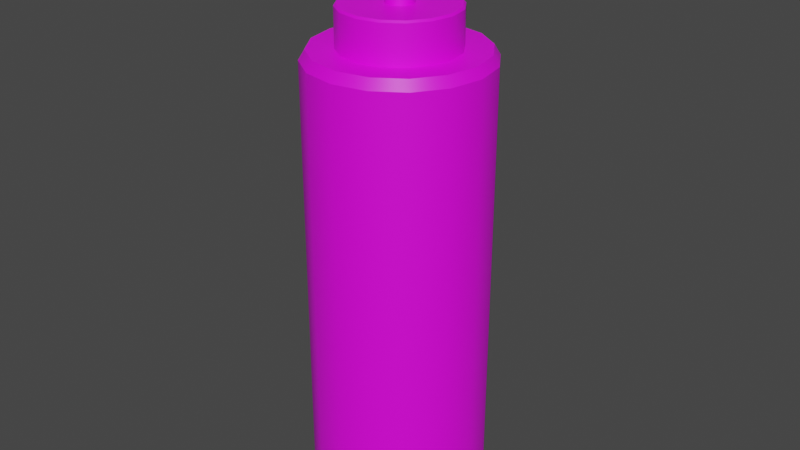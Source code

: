 # Source: saucebottle.blend  (saved by Blender 3.5.10; exported with 4.5.12 LTS)
import bpy
from mathutils import Matrix  # noqa: F401  (used for matrix-valued properties, if any)

bpy.ops.wm.read_factory_settings(use_empty=True)
scene = bpy.context.scene
scene.name = 'Scene'

# ---- collections
col_collection = bpy.data.collections.new('Collection'); scene.collection.children.link(col_collection)

# ---- images (referenced by path relative to the original .blend; pixels are not part of the script)
import os
ASSET_DIR = os.environ.get("B2B_ASSET_DIR", "")  # directory of the original .blend (textures are referenced by path, not embedded)
HERE = os.path.dirname(os.path.abspath(__file__))  # packed textures are extracted next to this script under _unpacked/

def load_image(name, relpath, width, height, colorspace="sRGB"):
    """Load a texture the original file referenced (path relative to the .blend, or extracted next to this script)."""
    p = next((c for c in (os.path.join(HERE, relpath), os.path.join(ASSET_DIR, relpath)) if relpath and os.path.exists(c)), "")
    if p:
        img = bpy.data.images.load(p, check_existing=True)
        img.name = name
    else:  # same state as the original file: an image datablock whose file is absent (Cycles renders it pink)
        img = bpy.data.images.new(name, width, height)
        img.source = "FILE"
        img.filepath = "//" + (relpath or name)
    img.colorspace_settings.name = colorspace
    return img
img_untitled_002 = load_image('Untitled.002', '', 1024, 1024, 'sRGB')

# ---- materials (node trees are filled in below, after node groups)
mat_material_001 = bpy.data.materials.new('Material.001')
mat_material_001.use_transparent_shadow = False

# ---- node groups
ng_auto_smooth = bpy.data.node_groups.new('Auto Smooth', 'GeometryNodeTree')
_s = ng_auto_smooth.interface.new_socket(name='Geometry', in_out='OUTPUT', socket_type='NodeSocketGeometry')
_s = ng_auto_smooth.interface.new_socket(name='Geometry', in_out='INPUT', socket_type='NodeSocketGeometry')
_s = ng_auto_smooth.interface.new_socket(name='Angle', in_out='INPUT', socket_type='NodeSocketFloat')
_s.subtype = 'ANGLE'
_s.min_value = 0.0
_s.max_value = 3.142
ng_auto_smooth.is_modifier = True
_N = ng_auto_smooth.nodes; _L = ng_auto_smooth.links
n0 = _N.new('NodeGroupOutput'); n0.name = 'Group Output'; n0.location = (480, -100)
n1 = _N.new('NodeGroupInput'); n1.name = 'Group Input'; n1.location = (-420, -300)
n2 = _N.new('NodeGroupInput'); n2.name = 'Group Input.001'; n2.location = (-60, -100)
n3 = _N.new('GeometryNodeSetShadeSmooth'); n3.name = 'Set Shade Smooth'; n3.location = (120, -100)
n3.domain = 'EDGE'
n4 = _N.new('GeometryNodeSetShadeSmooth'); n4.name = 'Set Shade Smooth.001'; n4.location = (300, -100)
n5 = _N.new('GeometryNodeInputMeshEdgeAngle'); n5.name = 'Edge Angle'; n5.location = (-420, -220)
n6 = _N.new('GeometryNodeInputEdgeSmooth'); n6.name = 'Is Edge Smooth'; n6.location = (-60, -160)
n7 = _N.new('GeometryNodeInputShadeSmooth'); n7.name = 'Is Face Smooth'; n7.location = (-240, -340)
n8 = _N.new('FunctionNodeBooleanMath'); n8.name = 'Boolean Math'; n8.location = (-60, -220)
n9 = _N.new('FunctionNodeCompare'); n9.name = 'Compare'; n9.location = (-240, -180)
n9.operation = 'LESS_EQUAL'
_L.new(n5.outputs[0], n9.inputs[0])
_L.new(n4.outputs[0], n0.inputs[0])
_L.new(n1.outputs[1], n9.inputs[1])
_L.new(n9.outputs[0], n8.inputs[0])
_L.new(n7.outputs[0], n8.inputs[1])
_L.new(n2.outputs[0], n3.inputs[0])
_L.new(n6.outputs[0], n3.inputs[1])
_L.new(n3.outputs[0], n4.inputs[0])
_L.new(n8.outputs[0], n3.inputs[2])
n0.is_active_output = True

# ---- material node trees
mat_material_001.use_nodes = True; mat_material_001.node_tree.nodes.clear()
_N = mat_material_001.node_tree.nodes; _L = mat_material_001.node_tree.links
n0 = _N.new('ShaderNodeBsdfPrincipled'); n0.name = 'Principled BSDF'; n0.location = (10, 300)
n0.distribution = 'GGX'
n0.subsurface_method = 'RANDOM_WALK_SKIN'
n0.inputs[3].default_value = 1.45
n0.inputs[27].default_value = (0.0, 0.0, 0.0, 1.0)
n0.inputs[28].default_value = 1.0
n1 = _N.new('ShaderNodeOutputMaterial'); n1.name = 'Material Output'; n1.location = (300, 300)
n2 = _N.new('ShaderNodeTexImage'); n2.name = 'Image Texture'; n2.location = (-280, 271)
n2.image = img_untitled_002
_L.new(n0.outputs[0], n1.inputs[0])
_L.new(n2.outputs[0], n0.inputs[0])
n1.is_active_output = True

# ---- world
world_world = bpy.data.worlds.new('World'); scene.world = world_world
world_world.use_nodes = True; world_world.node_tree.nodes.clear()
_N = world_world.node_tree.nodes; _L = world_world.node_tree.links
n0 = _N.new('ShaderNodeOutputWorld'); n0.name = 'World Output'; n0.location = (300, 300)
n1 = _N.new('ShaderNodeBackground'); n1.name = 'Background'; n1.location = (10, 300)
n1.inputs[0].default_value = (0.05088, 0.05088, 0.05088, 1.0)
_L.new(n1.outputs[0], n0.inputs[0])
n0.is_active_output = True
world_world.color = (0.05088, 0.05088, 0.05088)
world_world.use_sun_shadow = False
world_world.sun_shadow_jitter_overblur = 0.0

# ---- meshes
me_circle = bpy.data.meshes.new('Circle')
me_circle.from_pydata([(0.0, 1.0, 0.0), (-0.3827, 0.9239, 0.0), (-0.7071, 0.7071, 0.0), (-0.9239, 0.3827, 0.0), (-1.0, 0.0, 0.0), (-0.9239, -0.3827, 0.0), (-0.7071, -0.7071, 0.0), (-0.3827, -0.9239, 0.0), (0.0, -1.0, 0.0), (0.3827, -0.9239, 0.0), (0.7071, -0.7071, 0.0), (0.9239, -0.3827, 0.0), (1.0, 0.0, 0.0), (0.9239, 0.3827, 0.0), (0.7071, 0.7071, 0.0), (0.3827, 0.9239, 0.0), (-5.866e-10, 1.039, 0.05657), (-0.3977, 0.9603, 0.05657), (-0.7349, 0.7349, 0.05657), (-0.9603, 0.3977, 0.05657), (-1.039, 4.4e-10, 0.05657), (-0.9603, -0.3977, 0.05657), (-0.7349, -0.7349, 0.05657), (-0.3977, -0.9603, 0.05657), (-5.866e-10, -1.039, 0.05657), (0.3977, -0.9603, 0.05657), (0.7349, -0.7349, 0.05657), (0.9603, -0.3977, 0.05657), (1.039, 4.4e-10, 0.05657), (0.9603, 0.3977, 0.05657), (0.7349, 0.7349, 0.05657), (0.3977, 0.9603, 0.05657), (-5.866e-10, 1.039, 5.384), (-0.3977, 0.9603, 5.384), (-0.7349, 0.7349, 5.384), (-0.9603, 0.3977, 5.384), (-1.039, 4.4e-10, 5.384), (-0.9603, -0.3977, 5.384), (-0.7349, -0.7349, 5.384), (-0.3977, -0.9603, 5.384), (-5.866e-10, -1.039, 5.384), (0.3977, -0.9603, 5.384), (0.7349, -0.7349, 5.384), (0.9603, -0.3977, 5.384), (1.039, 4.4e-10, 5.384), (0.9603, 0.3977, 5.384), (0.7349, 0.7349, 5.384), (0.3977, 0.9603, 5.384), (-1.281e-09, 0.9713, 5.497), (-0.3717, 0.8973, 5.497), (-0.6868, 0.6868, 5.497), (-0.8973, 0.3717, 5.497), (-0.9713, 6.553e-10, 5.497), (-0.8973, -0.3717, 5.497), (-0.6868, -0.6868, 5.497), (-0.3717, -0.8973, 5.497), (-1.281e-09, -0.9713, 5.497), (0.3717, -0.8973, 5.497), (0.6868, -0.6868, 5.497), (0.8973, -0.3717, 5.497), (0.9713, 6.553e-10, 5.497), (0.8973, 0.3717, 5.497), (0.6868, 0.6868, 5.497), (0.3717, 0.8973, 5.497), (7.43e-09, 0.6685, 5.497), (-0.2558, 0.6176, 5.497), (-0.4727, 0.4727, 5.497), (-0.6176, 0.2558, 5.497), (-0.6685, -1.214e-09, 5.497), (-0.6176, -0.2558, 5.497), (-0.4727, -0.4727, 5.497), (-0.2558, -0.6176, 5.497), (7.43e-09, -0.6685, 5.497), (0.2558, -0.6176, 5.497), (0.4727, -0.4727, 5.497), (0.6176, -0.2558, 5.497), (0.6685, -1.214e-09, 5.497), (0.6176, 0.2558, 5.497), (0.4727, 0.4727, 5.497), (0.2558, 0.6176, 5.497), (7.43e-09, 0.6685, 5.939), (8.382e-09, 0.6457, 5.962), (-0.2471, 0.5966, 5.962), (-0.2558, 0.6176, 5.939), (-0.4566, 0.4566, 5.962), (-0.4727, 0.4727, 5.939), (-0.5966, 0.2471, 5.962), (-0.6176, 0.2558, 5.939), (-0.6457, -1.397e-09, 5.962), (-0.6685, -1.214e-09, 5.939), (-0.5966, -0.2471, 5.962), (-0.6176, -0.2558, 5.939), (-0.4566, -0.4566, 5.962), (-0.4727, -0.4727, 5.939), (-0.2471, -0.5966, 5.962), (-0.2558, -0.6176, 5.939), (7.916e-09, -0.6457, 5.962), (7.43e-09, -0.6685, 5.939), (0.2471, -0.5966, 5.962), (0.2558, -0.6176, 5.939), (0.4566, -0.4566, 5.962), (0.4727, -0.4727, 5.939), (0.5966, -0.2471, 5.962), (0.6176, -0.2558, 5.939), (0.6457, -1.397e-09, 5.962), (0.6685, -1.214e-09, 5.939), (0.5966, 0.2471, 5.962), (0.6176, 0.2558, 5.939), (0.4566, 0.4566, 5.962), (0.4727, 0.4727, 5.939), (0.2471, 0.5966, 5.962), (0.2558, 0.6176, 5.939), (1.342e-08, 0.1586, 5.962), (-0.06069, 0.1465, 5.962), (-0.1121, 0.1121, 5.962), (-0.1465, 0.06069, 5.962), (-0.1586, -9.994e-09, 5.962), (-0.1465, -0.06069, 5.962), (-0.1121, -0.1121, 5.962), (-0.06069, -0.1465, 5.962), (1.342e-08, -0.1586, 5.962), (0.06069, -0.1465, 5.962), (0.1121, -0.1121, 5.962), (0.1465, -0.06069, 5.962), (0.1586, -9.994e-09, 5.962), (0.1465, 0.06069, 5.962), (0.1121, 0.1121, 5.962), (0.06069, 0.1465, 5.962), (-0.02708, 0.06537, 6.923), (1.285e-08, 0.07075, 6.923), (-0.05003, 0.05003, 6.923), (-0.06537, 0.02708, 6.923), (-0.07075, -9.895e-09, 6.923), (-0.06537, -0.02708, 6.923), (-0.05003, -0.05003, 6.923), (-0.02708, -0.06537, 6.923), (1.285e-08, -0.07075, 6.923), (0.02708, -0.06537, 6.923), (0.05003, -0.05003, 6.923), (0.06537, -0.02708, 6.923), (0.07075, -9.895e-09, 6.923), (0.06537, 0.02708, 6.923), (0.05003, 0.05003, 6.923), (0.02708, 0.06537, 6.923), (-0.03787, 0.09144, 6.923), (1.328e-08, 0.09897, 6.923), (-0.06998, 0.06998, 6.923), (-0.09144, 0.03787, 6.923), (-0.09897, -9.038e-09, 6.923), (-0.09144, -0.03787, 6.923), (-0.06998, -0.06998, 6.923), (-0.03787, -0.09144, 6.923), (1.328e-08, -0.09897, 6.923), (0.03787, -0.09144, 6.923), (0.06998, -0.06998, 6.923), (0.09144, -0.03787, 6.923), (0.09897, -9.038e-09, 6.923), (0.09144, 0.03787, 6.923), (0.06998, 0.06998, 6.923), (0.03787, 0.09144, 6.923), (-0.02708, 0.06537, 6.77), (1.285e-08, 0.07075, 6.77), (-0.05003, 0.05003, 6.77), (-0.06537, 0.02708, 6.77), (-0.07075, -9.895e-09, 6.77), (-0.06537, -0.02708, 6.77), (-0.05003, -0.05003, 6.77), (-0.02708, -0.06537, 6.77), (1.285e-08, -0.07075, 6.77), (0.02708, -0.06537, 6.77), (0.05003, -0.05003, 6.77), (0.06537, -0.02708, 6.77), (0.07075, -9.895e-09, 6.77), (0.06537, 0.02708, 6.77), (0.05003, 0.05003, 6.77), (0.02708, 0.06537, 6.77)], [], [(7, 23, 22, 6), (15, 31, 30, 14), (8, 24, 23, 7), (1, 17, 16, 0), (0, 16, 31, 15), (9, 25, 24, 8), (2, 18, 17, 1), (10, 26, 25, 9), (3, 19, 18, 2), (11, 27, 26, 10), (4, 20, 19, 3), (12, 28, 27, 11), (5, 21, 20, 4), (13, 29, 28, 12), (6, 22, 21, 5), (14, 30, 29, 13), (1, 0, 15, 14, 13, 12, 11, 10, 9, 8, 7, 6, 5, 4, 3, 2), (30, 46, 45, 29), (23, 39, 38, 22), (31, 47, 46, 30), (24, 40, 39, 23), (17, 33, 32, 16), (16, 32, 47, 31), (25, 41, 40, 24), (18, 34, 33, 17), (26, 42, 41, 25), (19, 35, 34, 18), (27, 43, 42, 26), (20, 36, 35, 19), (28, 44, 43, 27), (21, 37, 36, 20), (29, 45, 44, 28), (22, 38, 37, 21), (41, 57, 56, 40), (34, 50, 49, 33), (42, 58, 57, 41), (35, 51, 50, 34), (43, 59, 58, 42), (36, 52, 51, 35), (44, 60, 59, 43), (37, 53, 52, 36), (45, 61, 60, 44), (38, 54, 53, 37), (46, 62, 61, 45), (39, 55, 54, 38), (47, 63, 62, 46), (40, 56, 55, 39), (33, 49, 48, 32), (32, 48, 63, 47), (49, 50, 51, 52, 53, 54, 55, 56, 57, 58, 59, 60, 61, 62, 63, 48), (76, 105, 103, 75), (69, 91, 89, 68), (77, 107, 105, 76), (70, 93, 91, 69), (78, 109, 107, 77), (71, 95, 93, 70), (79, 111, 109, 78), (72, 97, 95, 71), (73, 99, 97, 72), (66, 85, 83, 65), (65, 83, 80, 64), (74, 101, 99, 73), (67, 87, 85, 66), (75, 103, 101, 74), (68, 89, 87, 67), (64, 80, 111, 79), (83, 82, 81, 80), (85, 84, 82, 83), (87, 86, 84, 85), (89, 88, 86, 87), (91, 90, 88, 89), (93, 92, 90, 91), (95, 94, 92, 93), (97, 96, 94, 95), (99, 98, 96, 97), (101, 100, 98, 99), (103, 102, 100, 101), (105, 104, 102, 103), (107, 106, 104, 105), (109, 108, 106, 107), (111, 110, 108, 109), (80, 81, 110, 111), (82, 84, 86, 88, 90, 92, 94, 96, 98, 100, 102, 104, 106, 108, 110, 81), (122, 154, 153, 121), (115, 147, 146, 114), (123, 155, 154, 122), (116, 148, 147, 115), (124, 156, 155, 123), (117, 149, 148, 116), (125, 157, 156, 124), (118, 150, 149, 117), (126, 158, 157, 125), (119, 151, 150, 118), (127, 159, 158, 126), (120, 152, 151, 119), (113, 144, 145, 112), (112, 145, 159, 127), (121, 153, 152, 120), (114, 146, 144, 113), (129, 145, 144, 128), (128, 144, 146, 130), (130, 146, 147, 131), (131, 147, 148, 132), (132, 148, 149, 133), (133, 149, 150, 134), (134, 150, 151, 135), (135, 151, 152, 136), (136, 152, 153, 137), (137, 153, 154, 138), (138, 154, 155, 139), (139, 155, 156, 140), (140, 156, 157, 141), (141, 157, 158, 142), (142, 158, 159, 143), (143, 159, 145, 129), (128, 160, 161, 129), (129, 161, 175, 143), (137, 169, 168, 136), (130, 162, 160, 128), (138, 170, 169, 137), (131, 163, 162, 130), (139, 171, 170, 138), (132, 164, 163, 131), (140, 172, 171, 139), (133, 165, 164, 132), (141, 173, 172, 140), (134, 166, 165, 133), (142, 174, 173, 141), (135, 167, 166, 134), (143, 175, 174, 142), (136, 168, 167, 135), (160, 162, 163, 164, 165, 166, 167, 168, 169, 170, 171, 172, 173, 174, 175, 161)])
me_circle.polygons.foreach_set('use_smooth', [True] * 132)
_k = set([(64, 65), (64, 79), (65, 66), (66, 67), (67, 68), (68, 69), (69, 70), (70, 71), (71, 72), (72, 73), (73, 74), (74, 75), (75, 76), (76, 77), (77, 78), (78, 79), (112, 113), (112, 127), (113, 114), (114, 115), (115, 116), (116, 117), (117, 118), (118, 119), (119, 120), (120, 121), (121, 122), (122, 123), (123, 124), (124, 125), (125, 126), (126, 127), (144, 145), (144, 146), (145, 159), (146, 147), (147, 148), (148, 149), (149, 150), (150, 151), (151, 152), (152, 153), (153, 154), (154, 155), (155, 156), (156, 157), (157, 158), (158, 159)])
me_circle.attributes.new('sharp_edge', 'BOOLEAN', 'EDGE').data.foreach_set('value', [ (min(e.vertices), max(e.vertices)) in _k for e in me_circle.edges])
_uv = me_circle.uv_layers.new(name='UVMap')
_uv.uv.foreach_set('vector', [0.6644, 0.8277, 0.6575, 0.831, 0.6814, 0.8695, 0.6875, 0.8647, 0.796, 0.553, 0.7942, 0.5455, 0.7516, 0.5607, 0.7549, 0.5676, 0.6501, 0.7866, 0.6426, 0.7883, 0.6575, 0.831, 0.6644, 0.8277, 0.8826, 0.5524, 0.8842, 0.5448, 0.8392, 0.5401, 0.8392, 0.5478, 0.8392, 0.5478, 0.8392, 0.5401, 0.7942, 0.5455, 0.796, 0.553, 0.6452, 0.7433, 0.6375, 0.7433, 0.6426, 0.7883, 0.6501, 0.7866, 0.8392, 0.9388, 0.8392, 0.9464, 0.8842, 0.9417, 0.8826, 0.9342, 0.6501, 0.7, 0.6426, 0.6983, 0.6375, 0.7433, 0.6452, 0.7433, 0.796, 0.9336, 0.7942, 0.9411, 0.8392, 0.9464, 0.8392, 0.9388, 0.6644, 0.6589, 0.6575, 0.6555, 0.6426, 0.6983, 0.6501, 0.7, 0.7549, 0.9189, 0.7516, 0.9259, 0.7942, 0.9411, 0.796, 0.9336, 0.6875, 0.6219, 0.6814, 0.6171, 0.6575, 0.6555, 0.6644, 0.6589, 0.7182, 0.8956, 0.7133, 0.9016, 0.7516, 0.9259, 0.7549, 0.9189, 0.7182, 0.591, 0.7133, 0.585, 0.6814, 0.6171, 0.6875, 0.6219, 0.6875, 0.8647, 0.6814, 0.8695, 0.7133, 0.9016, 0.7182, 0.8956, 0.7549, 0.5676, 0.7516, 0.5607, 0.7133, 0.585, 0.7182, 0.591, 0.01586, 0.8887, 0.03254, 0.929, 0.06334, 0.9598, 0.1036, 0.9764, 0.1472, 0.9764, 0.1874, 0.9598, 0.2182, 0.929, 0.2349, 0.8887, 0.2349, 0.8451, 0.2182, 0.8049, 0.1874, 0.7741, 0.1472, 0.7574, 0.1036, 0.7574, 0.06334, 0.7741, 0.03254, 0.8049, 0.01586, 0.8451, 0.0002387, 0.5889, 0.5951, 0.5889, 0.5951, 0.5436, 0.0002387, 0.5436, 0.0002387, 0.2719, 0.5951, 0.2719, 0.5951, 0.2266, 0.0002387, 0.2266, 0.0002387, 0.6342, 0.5951, 0.6342, 0.5951, 0.5889, 0.0002387, 0.5889, 0.0002386, 0.3172, 0.5951, 0.3172, 0.5951, 0.2719, 0.0002387, 0.2719, 0.0002387, 0.7247, 0.5951, 0.7247, 0.5951, 0.6794, 0.0002387, 0.6794, 0.0002387, 0.6794, 0.5951, 0.6794, 0.5951, 0.6342, 0.0002387, 0.6342, 0.0002386, 0.3625, 0.5951, 0.3625, 0.5951, 0.3172, 0.0002386, 0.3172, 0.0002386, 0.04552, 0.5951, 0.04552, 0.5951, 0.0002386, 0.0002386, 0.0002386, 0.0002386, 0.4078, 0.5951, 0.4078, 0.5951, 0.3625, 0.0002386, 0.3625, 0.0002386, 0.0908, 0.5951, 0.0908, 0.5951, 0.04552, 0.0002386, 0.04552, 0.0002386, 0.453, 0.5951, 0.453, 0.5951, 0.4078, 0.0002386, 0.4078, 0.0002387, 0.1361, 0.5951, 0.1361, 0.5951, 0.0908, 0.0002386, 0.0908, 0.0002387, 0.4983, 0.5951, 0.4983, 0.5951, 0.453, 0.0002386, 0.453, 0.0002387, 0.1814, 0.5951, 0.1814, 0.5951, 0.1361, 0.0002387, 0.1361, 0.0002387, 0.5436, 0.5951, 0.5436, 0.5951, 0.4983, 0.0002387, 0.4983, 0.0002387, 0.2266, 0.5951, 0.2266, 0.5951, 0.1814, 0.0002387, 0.1814, 0.6102, 0.2343, 0.6249, 0.2343, 0.6292, 0.1922, 0.6147, 0.1892, 0.7997, 0.01253, 0.802, 0.02706, 0.8442, 0.0247, 0.8449, 0.01, 0.6147, 0.2793, 0.6292, 0.2764, 0.6249, 0.2343, 0.6102, 0.2343, 0.7559, 0.02407, 0.761, 0.03784, 0.802, 0.02706, 0.7997, 0.01253, 0.6283, 0.3226, 0.6418, 0.3168, 0.6292, 0.2764, 0.6147, 0.2793, 0.7153, 0.04416, 0.7231, 0.05662, 0.761, 0.03784, 0.7559, 0.02407, 0.6502, 0.3622, 0.6623, 0.3538, 0.6418, 0.3168, 0.6283, 0.3226, 0.6796, 0.07198, 0.6897, 0.08262, 0.7231, 0.05662, 0.7153, 0.04416, 0.6796, 0.3966, 0.6897, 0.386, 0.6623, 0.3538, 0.6502, 0.3622, 0.6502, 0.1064, 0.6623, 0.1148, 0.6897, 0.08262, 0.6796, 0.07198, 0.7153, 0.4244, 0.7231, 0.412, 0.6897, 0.386, 0.6796, 0.3966, 0.6283, 0.146, 0.6418, 0.1518, 0.6623, 0.1148, 0.6502, 0.1064, 0.7559, 0.4445, 0.761, 0.4308, 0.7231, 0.412, 0.7153, 0.4244, 0.6147, 0.1892, 0.6292, 0.1922, 0.6418, 0.1518, 0.6283, 0.146, 0.8449, 0.4586, 0.8442, 0.4439, 0.802, 0.4415, 0.7997, 0.4561, 0.7997, 0.4561, 0.802, 0.4415, 0.761, 0.4308, 0.7559, 0.4445, 0.3557, 0.9701, 0.398, 0.9701, 0.4371, 0.9539, 0.467, 0.924, 0.4832, 0.8849, 0.4832, 0.8426, 0.467, 0.8035, 0.4371, 0.7736, 0.398, 0.7574, 0.3557, 0.7574, 0.3166, 0.7736, 0.2867, 0.8035, 0.2705, 0.8426, 0.2705, 0.8849, 0.2867, 0.924, 0.3166, 0.9539, 0.9829, 0.6604, 0.9335, 0.6604, 0.9335, 0.6895, 0.9829, 0.6895, 0.9829, 0.8642, 0.9335, 0.8642, 0.9335, 0.8933, 0.9829, 0.8933, 0.9829, 0.6312, 0.9335, 0.6312, 0.9335, 0.6604, 0.9829, 0.6604, 0.9829, 0.8351, 0.9335, 0.8351, 0.9335, 0.8642, 0.9829, 0.8642, 0.9829, 0.6021, 0.9335, 0.6021, 0.9335, 0.6312, 0.9829, 0.6312, 0.9829, 0.806, 0.9335, 0.806, 0.9335, 0.8351, 0.9829, 0.8351, 0.9829, 0.573, 0.9335, 0.573, 0.9335, 0.6021, 0.9829, 0.6021, 0.9829, 0.7768, 0.9335, 0.7768, 0.9335, 0.806, 0.9829, 0.806, 0.9829, 0.7477, 0.9335, 0.7477, 0.9335, 0.7768, 0.9829, 0.7768, 0.9829, 0.9516, 0.9335, 0.9516, 0.9335, 0.9807, 0.9829, 0.9807, 0.9829, 0.5147, 0.9335, 0.5147, 0.9335, 0.5439, 0.9829, 0.5439, 0.9829, 0.7186, 0.9335, 0.7186, 0.9335, 0.7477, 0.9829, 0.7477, 0.9829, 0.9225, 0.9335, 0.9225, 0.9335, 0.9516, 0.9829, 0.9516, 0.9829, 0.6895, 0.9335, 0.6895, 0.9335, 0.7186, 0.9829, 0.7186, 0.9829, 0.8933, 0.9335, 0.8933, 0.9335, 0.9225, 0.9829, 0.9225, 0.9829, 0.5439, 0.9335, 0.5439, 0.9335, 0.573, 0.9829, 0.573, 0.8298, 0.3232, 0.8276, 0.3204, 0.8033, 0.3345, 0.8046, 0.3378, 0.8046, 0.144, 0.8033, 0.1473, 0.8276, 0.1615, 0.8298, 0.1586, 0.7764, 0.137, 0.776, 0.1405, 0.8033, 0.1473, 0.8046, 0.144, 0.7473, 0.1379, 0.7479, 0.1415, 0.776, 0.1405, 0.7764, 0.137, 0.7196, 0.1469, 0.7211, 0.1501, 0.7479, 0.1415, 0.7473, 0.1379, 0.6954, 0.1632, 0.6978, 0.1658, 0.7211, 0.1501, 0.7196, 0.1469, 0.6767, 0.1855, 0.6797, 0.1874, 0.6978, 0.1658, 0.6954, 0.1632, 0.6648, 0.2121, 0.6683, 0.2131, 0.6797, 0.1874, 0.6767, 0.1855, 0.6608, 0.2409, 0.6643, 0.2409, 0.6683, 0.2131, 0.6648, 0.2121, 0.6648, 0.2698, 0.6683, 0.2688, 0.6643, 0.2409, 0.6608, 0.2409, 0.6767, 0.2964, 0.6797, 0.2945, 0.6683, 0.2688, 0.6648, 0.2698, 0.6954, 0.3187, 0.6978, 0.316, 0.6797, 0.2945, 0.6767, 0.2964, 0.7196, 0.3349, 0.7211, 0.3317, 0.6978, 0.316, 0.6954, 0.3187, 0.7473, 0.3439, 0.7479, 0.3404, 0.7211, 0.3317, 0.7196, 0.3349, 0.7764, 0.3449, 0.776, 0.3413, 0.7479, 0.3404, 0.7473, 0.3439, 0.8046, 0.3378, 0.8033, 0.3345, 0.776, 0.3413, 0.7764, 0.3449, 0.6524, 0.8672, 0.6326, 0.8473, 0.6066, 0.8365, 0.5784, 0.8365, 0.5524, 0.8473, 0.5326, 0.8672, 0.5218, 0.8932, 0.5218, 0.9213, 0.5326, 0.9473, 0.5524, 0.9672, 0.5784, 0.9779, 0.6066, 0.9779, 0.6326, 0.9672, 0.6524, 0.9473, 0.6632, 0.9213, 0.6632, 0.8932, 0.8143, 0.5915, 0.8169, 0.699, 0.8212, 0.6989, 0.8212, 0.5915, 0.8625, 0.5945, 0.847, 0.7008, 0.8512, 0.7015, 0.8693, 0.5955, 0.8074, 0.5918, 0.8126, 0.6992, 0.8169, 0.699, 0.8143, 0.5915, 0.8556, 0.5935, 0.8427, 0.7003, 0.847, 0.7008, 0.8625, 0.5945, 0.8005, 0.5922, 0.8083, 0.6994, 0.8126, 0.6992, 0.8074, 0.5918, 0.8488, 0.5928, 0.8384, 0.6998, 0.8427, 0.7003, 0.8556, 0.5935, 0.7936, 0.5928, 0.804, 0.6998, 0.8083, 0.6994, 0.8005, 0.5922, 0.8419, 0.5922, 0.8341, 0.6994, 0.8384, 0.6998, 0.8488, 0.5928, 0.7867, 0.5935, 0.7997, 0.7003, 0.804, 0.6998, 0.7936, 0.5928, 0.835, 0.5918, 0.8298, 0.6992, 0.8341, 0.6994, 0.8419, 0.5922, 0.7799, 0.5945, 0.7954, 0.7008, 0.7997, 0.7003, 0.7867, 0.5935, 0.8281, 0.5915, 0.8255, 0.699, 0.8298, 0.6992, 0.835, 0.5918, 0.7662, 0.5968, 0.7869, 0.7023, 0.7911, 0.7015, 0.773, 0.5955, 0.773, 0.5955, 0.7911, 0.7015, 0.7954, 0.7008, 0.7799, 0.5945, 0.8212, 0.5915, 0.8212, 0.6989, 0.8255, 0.699, 0.8281, 0.5915, 0.8693, 0.5955, 0.8512, 0.7015, 0.8555, 0.7023, 0.8761, 0.5968, 0.7941, 0.7692, 0.7935, 0.7723, 0.7978, 0.7723, 0.7972, 0.7692, 0.7972, 0.7692, 0.7978, 0.7723, 0.8018, 0.7706, 0.8, 0.768, 0.8, 0.768, 0.8018, 0.7706, 0.8048, 0.7676, 0.8022, 0.7658, 0.8022, 0.7658, 0.8048, 0.7676, 0.8065, 0.7636, 0.8034, 0.763, 0.8034, 0.763, 0.8065, 0.7636, 0.8065, 0.7593, 0.8034, 0.7599, 0.8034, 0.7599, 0.8065, 0.7593, 0.8048, 0.7553, 0.8022, 0.7571, 0.8022, 0.7571, 0.8048, 0.7553, 0.8018, 0.7523, 0.8, 0.7549, 0.8, 0.7549, 0.8018, 0.7523, 0.7978, 0.7506, 0.7972, 0.7537, 0.7972, 0.7537, 0.7978, 0.7506, 0.7935, 0.7506, 0.7941, 0.7537, 0.7941, 0.7537, 0.7935, 0.7506, 0.7895, 0.7523, 0.7913, 0.7549, 0.7913, 0.7549, 0.7895, 0.7523, 0.7865, 0.7553, 0.7891, 0.7571, 0.7891, 0.7571, 0.7865, 0.7553, 0.7848, 0.7593, 0.7879, 0.7599, 0.7879, 0.7599, 0.7848, 0.7593, 0.7848, 0.7636, 0.7879, 0.763, 0.7879, 0.763, 0.7848, 0.7636, 0.7865, 0.7676, 0.7891, 0.7658, 0.7891, 0.7658, 0.7865, 0.7676, 0.7895, 0.7706, 0.7913, 0.768, 0.7913, 0.768, 0.7895, 0.7706, 0.7935, 0.7723, 0.7941, 0.7692, 0.5273, 0.7547, 0.5102, 0.7547, 0.5102, 0.7578, 0.5273, 0.7578, 0.5273, 0.7578, 0.5102, 0.7578, 0.5102, 0.7609, 0.5273, 0.7609, 0.5273, 0.7794, 0.5102, 0.7794, 0.5102, 0.7825, 0.5273, 0.7825, 0.5273, 0.801, 0.5102, 0.801, 0.5102, 0.804, 0.5273, 0.804, 0.5273, 0.7763, 0.5102, 0.7763, 0.5102, 0.7794, 0.5273, 0.7794, 0.5273, 0.7979, 0.5102, 0.7979, 0.5102, 0.801, 0.5273, 0.801, 0.5273, 0.7732, 0.5102, 0.7732, 0.5102, 0.7763, 0.5273, 0.7763, 0.5273, 0.7948, 0.5102, 0.7948, 0.5102, 0.7979, 0.5273, 0.7979, 0.5273, 0.7701, 0.5102, 0.7701, 0.5102, 0.7732, 0.5273, 0.7732, 0.5273, 0.7917, 0.5102, 0.7917, 0.5102, 0.7948, 0.5273, 0.7948, 0.5273, 0.767, 0.5102, 0.767, 0.5102, 0.7701, 0.5273, 0.7701, 0.5273, 0.7886, 0.5102, 0.7886, 0.5102, 0.7917, 0.5273, 0.7917, 0.5273, 0.764, 0.5102, 0.764, 0.5102, 0.767, 0.5273, 0.767, 0.5273, 0.7855, 0.5102, 0.7855, 0.5102, 0.7886, 0.5273, 0.7886, 0.5273, 0.7609, 0.5102, 0.7609, 0.5102, 0.764, 0.5273, 0.764, 0.5273, 0.7825, 0.5102, 0.7825, 0.5102, 0.7855, 0.5273, 0.7855, 0.5205, 0.8278, 0.5177, 0.8267, 0.5146, 0.8267, 0.5117, 0.8278, 0.5096, 0.83, 0.5084, 0.8329, 0.5084, 0.8359, 0.5096, 0.8388, 0.5117, 0.841, 0.5146, 0.8422, 0.5177, 0.8422, 0.5205, 0.841, 0.5227, 0.8388, 0.5239, 0.8359, 0.5239, 0.8329, 0.5227, 0.83])
me_circle.materials.append(mat_material_001)
me_circle.update()

# ---- objects
ob_circle = bpy.data.objects.new('Circle', me_circle)

# ---- transforms, parenting, visibility, modifiers, constraints
ob_circle.location = (0.0, 0.0, 0.0)
_m = ob_circle.modifiers.new('Auto Smooth', 'NODES')
_m.node_group = ng_auto_smooth
_gi = [s.identifier for s in ng_auto_smooth.interface.items_tree if s.item_type == 'SOCKET' and s.in_out == 'INPUT']
_m[_gi[1]] = 0.5236  # Angle

# ---- collection membership
col_collection.objects.link(ob_circle)

# ---- scene / render settings (as saved in the file)
scene.frame_start = 1; scene.frame_end = 250; scene.frame_set(0)
scene.render.engine = 'BLENDER_EEVEE_NEXT'
scene.cycles.sampling_pattern = 'TABULATED_SOBOL'
scene.view_settings.view_transform = 'Filmic'
bpy.context.view_layer.update()

# ---- added for rendering (the .blend has no active camera and no usable light): camera, sun
cam_auto = bpy.data.cameras.new('AutoCamera')
cam_auto.lens = 50.0
cam_auto.sensor_width = 36.0
cam_auto.clip_end = 1000.0
ob_auto_camera = bpy.data.objects.new('AutoCamera', cam_auto)
scene.collection.objects.link(ob_auto_camera)
ob_auto_camera.location = (6.95863, -8.35036, 9.02824)
ob_auto_camera.rotation_euler = (1.09748, -7.21219e-08, 0.694738)
scene.camera = ob_auto_camera
light_auto_sun = bpy.data.lights.new('AutoSun', 'SUN')
light_auto_sun.energy = 3.0
light_auto_sun.angle = 0.0523599
ob_auto_sun = bpy.data.objects.new('AutoSun', light_auto_sun)
scene.collection.objects.link(ob_auto_sun)
ob_auto_sun.rotation_euler = (0.872665, 0.174533, 0.523599)
bpy.context.view_layer.update()

